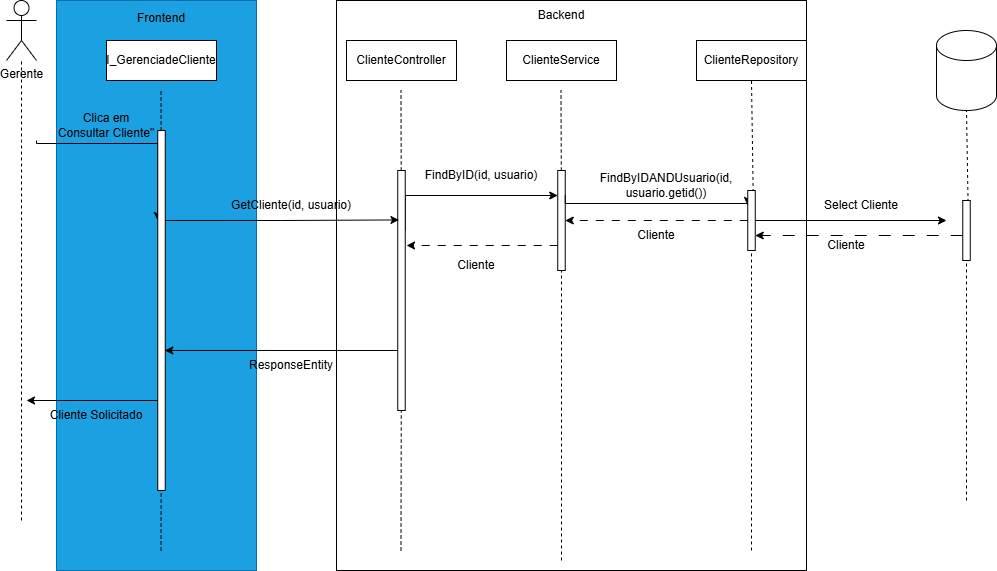

The diagram above was exported from draw.io. Its source (the exported page's mxGraphModel, read from the mxfile embedded in the PNG):
<mxGraphModel dx="1414" dy="811" grid="1" gridSize="10" guides="1" tooltips="1" connect="1" arrows="1" fold="1" page="1" pageScale="1" pageWidth="850" pageHeight="1100" math="0" shadow="0">
  <root>
    <mxCell id="0" />
    <mxCell id="1" parent="0" />
    <mxCell id="kIxCin-Bh-O3My82dk3T-1" parent="1" style="rounded=0;whiteSpace=wrap;html=1;fillColor=light-dark(#FFFFFF,#2E6C96);" value="" vertex="1">
      <mxGeometry height="570" width="470" x="590" y="150" as="geometry" />
    </mxCell>
    <mxCell id="kIxCin-Bh-O3My82dk3T-2" edge="1" parent="1" source="kIxCin-Bh-O3My82dk3T-39" style="endArrow=none;dashed=1;html=1;rounded=0;entryX=0.5;entryY=1;entryDx=0;entryDy=0;exitX=0.814;exitY=0.825;exitDx=0;exitDy=0;exitPerimeter=0;" target="kIxCin-Bh-O3My82dk3T-33" value="">
      <mxGeometry height="50" relative="1" width="50" as="geometry">
        <mxPoint x="730" y="490" as="sourcePoint" />
        <mxPoint x="780" y="440" as="targetPoint" />
      </mxGeometry>
    </mxCell>
    <mxCell id="kIxCin-Bh-O3My82dk3T-3" parent="1" style="rounded=0;whiteSpace=wrap;html=1;fillColor=light-dark(#1BA1E2,#184730);fontColor=#ffffff;strokeColor=#006EAF;" value="" vertex="1">
      <mxGeometry height="570" width="200" x="310" y="150" as="geometry" />
    </mxCell>
    <mxCell id="kIxCin-Bh-O3My82dk3T-4" parent="1" style="shape=umlActor;verticalLabelPosition=bottom;verticalAlign=top;html=1;outlineConnect=0;" value="Gerente&lt;div&gt;&lt;br&gt;&lt;/div&gt;" vertex="1">
      <mxGeometry height="60" width="30" x="260" y="150" as="geometry" />
    </mxCell>
    <mxCell id="kIxCin-Bh-O3My82dk3T-5" parent="1" style="rounded=0;whiteSpace=wrap;html=1;" value="I_GerenciadeCliente" vertex="1">
      <mxGeometry height="40" width="110" x="360" y="190" as="geometry" />
    </mxCell>
    <mxCell id="kIxCin-Bh-O3My82dk3T-6" edge="1" parent="1" style="endArrow=none;dashed=1;html=1;rounded=0;" target="kIxCin-Bh-O3My82dk3T-4" value="">
      <mxGeometry height="50" relative="1" width="50" as="geometry">
        <Array as="points">
          <mxPoint x="275" y="290" />
        </Array>
        <mxPoint x="275" y="670" as="sourcePoint" />
        <mxPoint x="730" y="330" as="targetPoint" />
      </mxGeometry>
    </mxCell>
    <mxCell id="kIxCin-Bh-O3My82dk3T-7" parent="1" style="text;html=1;whiteSpace=wrap;strokeColor=none;fillColor=none;align=center;verticalAlign=middle;rounded=0;" value="Clica em Consultar Cliente&quot;" vertex="1">
      <mxGeometry height="30" width="100" x="310" y="260" as="geometry" />
    </mxCell>
    <mxCell id="kIxCin-Bh-O3My82dk3T-9" parent="1" style="rounded=0;whiteSpace=wrap;html=1;" value="ClienteController" vertex="1">
      <mxGeometry height="40" width="110" x="600" y="190" as="geometry" />
    </mxCell>
    <mxCell id="kIxCin-Bh-O3My82dk3T-10" parent="1" style="rounded=0;whiteSpace=wrap;html=1;" value="ClienteService" vertex="1">
      <mxGeometry height="40" width="110" x="760" y="190" as="geometry" />
    </mxCell>
    <mxCell id="kIxCin-Bh-O3My82dk3T-11" parent="1" style="shape=cylinder3;whiteSpace=wrap;html=1;boundedLbl=1;backgroundOutline=1;size=15;" value="" vertex="1">
      <mxGeometry height="80" width="60" x="1190" y="180" as="geometry" />
    </mxCell>
    <mxCell id="kIxCin-Bh-O3My82dk3T-13" edge="1" parent="1" source="kIxCin-Bh-O3My82dk3T-27" style="endArrow=none;dashed=1;html=1;rounded=0;" value="">
      <mxGeometry height="50" relative="1" width="50" as="geometry">
        <Array as="points" />
        <mxPoint x="654.5" y="700" as="sourcePoint" />
        <mxPoint x="654.5" y="240" as="targetPoint" />
      </mxGeometry>
    </mxCell>
    <mxCell id="kIxCin-Bh-O3My82dk3T-17" edge="1" parent="1" source="kIxCin-Bh-O3My82dk3T-21" style="endArrow=none;dashed=1;html=1;rounded=0;" value="">
      <mxGeometry height="50" relative="1" width="50" as="geometry">
        <Array as="points" />
        <mxPoint x="414.5" y="700" as="sourcePoint" />
        <mxPoint x="414.5" y="240" as="targetPoint" />
      </mxGeometry>
    </mxCell>
    <mxCell id="kIxCin-Bh-O3My82dk3T-18" edge="1" parent="1" style="endArrow=none;dashed=1;html=1;rounded=0;" target="kIxCin-Bh-O3My82dk3T-21" value="">
      <mxGeometry height="50" relative="1" width="50" as="geometry">
        <Array as="points" />
        <mxPoint x="414.5" y="700" as="sourcePoint" />
        <mxPoint x="414.5" y="240" as="targetPoint" />
      </mxGeometry>
    </mxCell>
    <mxCell id="kIxCin-Bh-O3My82dk3T-19" edge="1" parent="1" source="kIxCin-Bh-O3My82dk3T-21" style="edgeStyle=orthogonalEdgeStyle;rounded=0;orthogonalLoop=1;jettySize=auto;html=1;exitX=0;exitY=0.25;exitDx=0;exitDy=0;startArrow=classic;startFill=1;endArrow=none;endFill=0;">
      <mxGeometry relative="1" as="geometry">
        <Array as="points">
          <mxPoint x="290" y="293" />
        </Array>
        <mxPoint x="290" y="290" as="targetPoint" />
      </mxGeometry>
    </mxCell>
    <mxCell id="kIxCin-Bh-O3My82dk3T-20" edge="1" parent="1" source="kIxCin-Bh-O3My82dk3T-21" style="edgeStyle=orthogonalEdgeStyle;rounded=0;orthogonalLoop=1;jettySize=auto;html=1;exitX=0;exitY=0.75;exitDx=0;exitDy=0;">
      <mxGeometry relative="1" as="geometry">
        <mxPoint x="280" y="550" as="targetPoint" />
      </mxGeometry>
    </mxCell>
    <mxCell id="kIxCin-Bh-O3My82dk3T-21" parent="1" style="rounded=0;whiteSpace=wrap;html=1;" value="" vertex="1">
      <mxGeometry height="360" width="7.5" x="411.25" y="280" as="geometry" />
    </mxCell>
    <mxCell id="kIxCin-Bh-O3My82dk3T-25" edge="1" parent="1" style="endArrow=none;dashed=1;html=1;rounded=0;" target="kIxCin-Bh-O3My82dk3T-27" value="">
      <mxGeometry height="50" relative="1" width="50" as="geometry">
        <Array as="points" />
        <mxPoint x="654.5" y="700" as="sourcePoint" />
        <mxPoint x="654.5" y="240" as="targetPoint" />
      </mxGeometry>
    </mxCell>
    <mxCell id="kIxCin-Bh-O3My82dk3T-26" edge="1" parent="1" source="kIxCin-Bh-O3My82dk3T-27" style="edgeStyle=orthogonalEdgeStyle;rounded=0;orthogonalLoop=1;jettySize=auto;html=1;exitX=1;exitY=0.25;exitDx=0;exitDy=0;entryX=0;entryY=0.25;entryDx=0;entryDy=0;" target="kIxCin-Bh-O3My82dk3T-32">
      <mxGeometry relative="1" as="geometry">
        <Array as="points">
          <mxPoint x="659" y="345" />
        </Array>
      </mxGeometry>
    </mxCell>
    <mxCell id="kIxCin-Bh-O3My82dk3T-27" parent="1" style="rounded=0;whiteSpace=wrap;html=1;" value="" vertex="1">
      <mxGeometry height="240" width="7.5" x="651.25" y="320" as="geometry" />
    </mxCell>
    <mxCell id="kIxCin-Bh-O3My82dk3T-29" edge="1" parent="1" source="kIxCin-Bh-O3My82dk3T-32" style="endArrow=none;dashed=1;html=1;rounded=0;" value="">
      <mxGeometry height="50" relative="1" width="50" as="geometry">
        <Array as="points" />
        <mxPoint x="815" y="710" as="sourcePoint" />
        <mxPoint x="814.5" y="240" as="targetPoint" />
      </mxGeometry>
    </mxCell>
    <mxCell id="kIxCin-Bh-O3My82dk3T-30" edge="1" parent="1" style="endArrow=none;dashed=1;html=1;rounded=0;" target="kIxCin-Bh-O3My82dk3T-32" value="">
      <mxGeometry height="50" relative="1" width="50" as="geometry">
        <Array as="points" />
        <mxPoint x="815" y="710" as="sourcePoint" />
        <mxPoint x="814.5" y="240" as="targetPoint" />
      </mxGeometry>
    </mxCell>
    <mxCell id="kIxCin-Bh-O3My82dk3T-31" edge="1" parent="1" source="kIxCin-Bh-O3My82dk3T-32" style="edgeStyle=orthogonalEdgeStyle;rounded=0;orthogonalLoop=1;jettySize=auto;html=1;exitX=0;exitY=0.75;exitDx=0;exitDy=0;dashed=1;dashPattern=8 8;">
      <mxGeometry relative="1" as="geometry">
        <mxPoint x="660" y="395" as="targetPoint" />
      </mxGeometry>
    </mxCell>
    <mxCell id="kIxCin-Bh-O3My82dk3T-32" parent="1" style="rounded=0;whiteSpace=wrap;html=1;" value="" vertex="1">
      <mxGeometry height="100" width="7.5" x="811.25" y="320" as="geometry" />
    </mxCell>
    <mxCell id="kIxCin-Bh-O3My82dk3T-33" parent="1" style="rounded=0;whiteSpace=wrap;html=1;" value="ClienteRepository" vertex="1">
      <mxGeometry height="40" width="110" x="950" y="190" as="geometry" />
    </mxCell>
    <mxCell id="kIxCin-Bh-O3My82dk3T-34" parent="1" style="text;html=1;whiteSpace=wrap;strokeColor=none;fillColor=none;align=center;verticalAlign=middle;rounded=0;" value="FindByID(id, usuario)" vertex="1">
      <mxGeometry height="30" width="130" x="670" y="310" as="geometry" />
    </mxCell>
    <mxCell id="kIxCin-Bh-O3My82dk3T-35" edge="1" parent="1" source="kIxCin-Bh-O3My82dk3T-32" style="edgeStyle=orthogonalEdgeStyle;rounded=0;orthogonalLoop=1;jettySize=auto;html=1;exitX=1;exitY=0.25;exitDx=0;exitDy=0;entryX=0;entryY=0.25;entryDx=0;entryDy=0;" target="kIxCin-Bh-O3My82dk3T-39">
      <mxGeometry relative="1" as="geometry">
        <Array as="points">
          <mxPoint x="819" y="353" />
        </Array>
        <mxPoint x="982" y="351.97" as="targetPoint" />
      </mxGeometry>
    </mxCell>
    <mxCell id="kIxCin-Bh-O3My82dk3T-36" edge="1" parent="1" style="endArrow=none;dashed=1;html=1;rounded=0;entryX=0.5;entryY=1;entryDx=0;entryDy=0;" target="kIxCin-Bh-O3My82dk3T-39" value="">
      <mxGeometry height="50" relative="1" width="50" as="geometry">
        <mxPoint x="1005" y="700" as="sourcePoint" />
        <mxPoint x="1005" y="230" as="targetPoint" />
      </mxGeometry>
    </mxCell>
    <mxCell id="kIxCin-Bh-O3My82dk3T-37" edge="1" parent="1" source="kIxCin-Bh-O3My82dk3T-39" style="edgeStyle=orthogonalEdgeStyle;rounded=0;orthogonalLoop=1;jettySize=auto;html=1;entryX=1;entryY=0.5;entryDx=0;entryDy=0;dashed=1;dashPattern=8 8;" target="kIxCin-Bh-O3My82dk3T-32">
      <mxGeometry relative="1" as="geometry" />
    </mxCell>
    <mxCell id="kIxCin-Bh-O3My82dk3T-38" edge="1" parent="1" source="kIxCin-Bh-O3My82dk3T-39" style="edgeStyle=orthogonalEdgeStyle;rounded=0;orthogonalLoop=1;jettySize=auto;html=1;">
      <mxGeometry relative="1" as="geometry">
        <mxPoint x="1200" y="370" as="targetPoint" />
      </mxGeometry>
    </mxCell>
    <mxCell id="kIxCin-Bh-O3My82dk3T-39" parent="1" style="rounded=0;whiteSpace=wrap;html=1;" value="" vertex="1">
      <mxGeometry height="60" width="7.5" x="1001.25" y="340" as="geometry" />
    </mxCell>
    <mxCell id="kIxCin-Bh-O3My82dk3T-40" parent="1" style="text;html=1;whiteSpace=wrap;strokeColor=none;fillColor=none;align=center;verticalAlign=middle;rounded=0;" value="FindByIDANDUsuario(id, usuario.getid())" vertex="1">
      <mxGeometry height="30" width="180" x="830" y="320" as="geometry" />
    </mxCell>
    <mxCell id="kIxCin-Bh-O3My82dk3T-41" parent="1" style="text;html=1;whiteSpace=wrap;strokeColor=none;fillColor=none;align=center;verticalAlign=middle;rounded=0;" value="Cliente" vertex="1">
      <mxGeometry height="30" width="60" x="700" y="400" as="geometry" />
    </mxCell>
    <mxCell id="kIxCin-Bh-O3My82dk3T-42" parent="1" style="text;html=1;whiteSpace=wrap;strokeColor=none;fillColor=none;align=center;verticalAlign=middle;rounded=0;" value="Cliente" vertex="1">
      <mxGeometry height="30" width="60" x="880" y="370" as="geometry" />
    </mxCell>
    <mxCell id="kIxCin-Bh-O3My82dk3T-43" edge="1" parent="1" source="kIxCin-Bh-O3My82dk3T-46" style="endArrow=none;dashed=1;html=1;rounded=0;entryX=0.5;entryY=1;entryDx=0;entryDy=0;exitX=0.814;exitY=0.825;exitDx=0;exitDy=0;exitPerimeter=0;" value="">
      <mxGeometry height="50" relative="1" width="50" as="geometry">
        <mxPoint x="945" y="520" as="sourcePoint" />
        <mxPoint x="1220" y="260" as="targetPoint" />
      </mxGeometry>
    </mxCell>
    <mxCell id="kIxCin-Bh-O3My82dk3T-44" edge="1" parent="1" style="endArrow=none;dashed=1;html=1;rounded=0;entryX=0.5;entryY=1;entryDx=0;entryDy=0;exitX=0.814;exitY=0.825;exitDx=0;exitDy=0;exitPerimeter=0;" target="kIxCin-Bh-O3My82dk3T-46" value="">
      <mxGeometry height="50" relative="1" width="50" as="geometry">
        <mxPoint x="1220" y="650" as="sourcePoint" />
        <mxPoint x="1220" y="260" as="targetPoint" />
      </mxGeometry>
    </mxCell>
    <mxCell id="kIxCin-Bh-O3My82dk3T-45" edge="1" parent="1" source="kIxCin-Bh-O3My82dk3T-46" style="edgeStyle=orthogonalEdgeStyle;rounded=0;orthogonalLoop=1;jettySize=auto;html=1;entryX=1;entryY=0.75;entryDx=0;entryDy=0;dashed=1;dashPattern=12 12;" target="kIxCin-Bh-O3My82dk3T-39">
      <mxGeometry relative="1" as="geometry">
        <Array as="points">
          <mxPoint x="1170" y="385" />
          <mxPoint x="1170" y="385" />
        </Array>
      </mxGeometry>
    </mxCell>
    <mxCell id="kIxCin-Bh-O3My82dk3T-46" parent="1" style="rounded=0;whiteSpace=wrap;html=1;" value="" vertex="1">
      <mxGeometry height="60" width="7.5" x="1216.25" y="350" as="geometry" />
    </mxCell>
    <mxCell id="kIxCin-Bh-O3My82dk3T-47" parent="1" style="text;html=1;whiteSpace=wrap;strokeColor=none;fillColor=none;align=center;verticalAlign=middle;rounded=0;" value="Select Cliente" vertex="1">
      <mxGeometry height="30" width="90" x="1070" y="340" as="geometry" />
    </mxCell>
    <mxCell id="kIxCin-Bh-O3My82dk3T-48" parent="1" style="text;html=1;whiteSpace=wrap;strokeColor=none;fillColor=none;align=center;verticalAlign=middle;rounded=0;" value="Cliente" vertex="1">
      <mxGeometry height="30" width="60" x="1070" y="380" as="geometry" />
    </mxCell>
    <mxCell id="kIxCin-Bh-O3My82dk3T-55" parent="1" style="text;html=1;whiteSpace=wrap;strokeColor=none;fillColor=none;align=center;verticalAlign=middle;rounded=0;" value="Cliente Solicitado" vertex="1">
      <mxGeometry height="30" width="120" x="290" y="550" as="geometry" />
    </mxCell>
    <mxCell id="kIxCin-Bh-O3My82dk3T-56" parent="1" style="text;html=1;whiteSpace=wrap;strokeColor=none;fillColor=none;align=center;verticalAlign=middle;rounded=0;" value="Frontend&lt;div&gt;&lt;br&gt;&lt;/div&gt;" vertex="1">
      <mxGeometry height="30" width="60" x="385" y="160" as="geometry" />
    </mxCell>
    <mxCell id="kIxCin-Bh-O3My82dk3T-57" parent="1" style="text;html=1;whiteSpace=wrap;strokeColor=none;fillColor=none;align=center;verticalAlign=middle;rounded=0;" value="Backend" vertex="1">
      <mxGeometry height="30" width="60" x="785" y="150" as="geometry" />
    </mxCell>
    <mxCell id="kIxCin-Bh-O3My82dk3T-58" edge="1" parent="1" source="kIxCin-Bh-O3My82dk3T-21" style="edgeStyle=orthogonalEdgeStyle;rounded=0;orthogonalLoop=1;jettySize=auto;html=1;exitX=1;exitY=0.25;exitDx=0;exitDy=0;entryX=0.163;entryY=0.206;entryDx=0;entryDy=0;entryPerimeter=0;" target="kIxCin-Bh-O3My82dk3T-27">
      <mxGeometry relative="1" as="geometry" />
    </mxCell>
    <mxCell id="kIxCin-Bh-O3My82dk3T-59" parent="1" style="text;html=1;whiteSpace=wrap;strokeColor=none;fillColor=none;align=center;verticalAlign=middle;rounded=0;" value="GetCliente(id, usuario)" vertex="1">
      <mxGeometry height="30" width="130" x="480" y="340" as="geometry" />
    </mxCell>
    <mxCell id="kIxCin-Bh-O3My82dk3T-60" edge="1" parent="1" source="kIxCin-Bh-O3My82dk3T-27" style="edgeStyle=orthogonalEdgeStyle;rounded=0;orthogonalLoop=1;jettySize=auto;html=1;exitX=0;exitY=0.75;exitDx=0;exitDy=0;entryX=0.938;entryY=0.611;entryDx=0;entryDy=0;entryPerimeter=0;" target="kIxCin-Bh-O3My82dk3T-21">
      <mxGeometry relative="1" as="geometry" />
    </mxCell>
    <mxCell id="kIxCin-Bh-O3My82dk3T-61" parent="1" style="text;html=1;whiteSpace=wrap;strokeColor=none;fillColor=none;align=center;verticalAlign=middle;rounded=0;" value="ResponseEntity" vertex="1">
      <mxGeometry height="30" width="130" x="480" y="500" as="geometry" />
    </mxCell>
  </root>
</mxGraphModel>